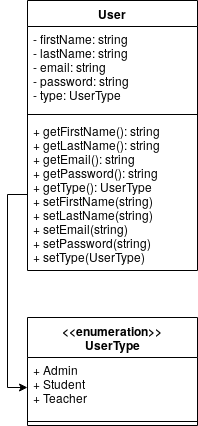

The diagram above was exported from draw.io. Its source (the exported page's mxGraphModel, read from the mxfile embedded in the PNG):
<mxGraphModel dx="702" dy="799" grid="1" gridSize="10" guides="1" tooltips="1" connect="1" arrows="1" fold="1" page="1" pageScale="1" pageWidth="1169" pageHeight="827" math="0" shadow="0">
  <root>
    <mxCell id="0" />
    <mxCell id="1" parent="0" />
    <mxCell id="2" value="User" style="swimlane;fontStyle=1;align=center;verticalAlign=top;childLayout=stackLayout;horizontal=1;startSize=26;horizontalStack=0;resizeParent=1;resizeParentMax=0;resizeLast=0;collapsible=1;marginBottom=0;" vertex="1" parent="1">
      <mxGeometry x="310" y="67" width="170" height="270" as="geometry" />
    </mxCell>
    <mxCell id="3" value="- firstName: string&#10;- lastName: string&#10;- email: string&#10;- password: string&#10;- type: UserType" style="text;strokeColor=none;fillColor=none;align=left;verticalAlign=top;spacingLeft=4;spacingRight=4;overflow=hidden;rotatable=0;points=[[0,0.5],[1,0.5]];portConstraint=eastwest;" vertex="1" parent="2">
      <mxGeometry y="26" width="170" height="84" as="geometry" />
    </mxCell>
    <mxCell id="4" value="" style="line;strokeWidth=1;fillColor=none;align=left;verticalAlign=middle;spacingTop=-1;spacingLeft=3;spacingRight=3;rotatable=0;labelPosition=right;points=[];portConstraint=eastwest;" vertex="1" parent="2">
      <mxGeometry y="110" width="170" height="8" as="geometry" />
    </mxCell>
    <mxCell id="5" value="+ getFirstName(): string&#10;+ getLastName(): string&#10;+ getEmail(): string&#10;+ getPassword(): string &#10;+ getType(): UserType&#10;+ setFirstName(string)&#10;+ setLastName(string)&#10;+ setEmail(string)&#10;+ setPassword(string)&#10;+ setType(UserType)" style="text;strokeColor=none;fillColor=none;align=left;verticalAlign=top;spacingLeft=4;spacingRight=4;overflow=hidden;rotatable=0;points=[[0,0.5],[1,0.5]];portConstraint=eastwest;" vertex="1" parent="2">
      <mxGeometry y="118" width="170" height="152" as="geometry" />
    </mxCell>
    <mxCell id="6" value="&lt;&lt;enumeration&gt;&gt;&#10;UserType" style="swimlane;fontStyle=1;align=center;verticalAlign=top;childLayout=stackLayout;horizontal=1;startSize=40;horizontalStack=0;resizeParent=1;resizeParentMax=0;resizeLast=0;collapsible=1;marginBottom=0;" vertex="1" parent="1">
      <mxGeometry x="310" y="384" width="170" height="108" as="geometry" />
    </mxCell>
    <mxCell id="7" value="+ Admin&#10;+ Student&#10;+ Teacher" style="text;strokeColor=none;fillColor=none;align=left;verticalAlign=top;spacingLeft=4;spacingRight=4;overflow=hidden;rotatable=0;points=[[0,0.5],[1,0.5]];portConstraint=eastwest;" vertex="1" parent="6">
      <mxGeometry y="40" width="170" height="60" as="geometry" />
    </mxCell>
    <mxCell id="8" value="" style="line;strokeWidth=1;fillColor=none;align=left;verticalAlign=middle;spacingTop=-1;spacingLeft=3;spacingRight=3;rotatable=0;labelPosition=right;points=[];portConstraint=eastwest;" vertex="1" parent="6">
      <mxGeometry y="100" width="170" height="8" as="geometry" />
    </mxCell>
    <mxCell id="9" value="" style="resizable=0;html=1;align=left;verticalAlign=top;labelBackgroundColor=#ffffff;fontSize=10;" connectable="0" vertex="1" parent="1">
      <mxGeometry x="480" y="261" as="geometry" />
    </mxCell>
    <mxCell id="10" style="edgeStyle=orthogonalEdgeStyle;rounded=0;orthogonalLoop=1;jettySize=auto;html=1;exitX=0;exitY=0.5;exitDx=0;exitDy=0;entryX=0;entryY=0.5;entryDx=0;entryDy=0;" edge="1" source="5" target="7" parent="1">
      <mxGeometry relative="1" as="geometry" />
    </mxCell>
    <mxCell id="11" value="" style="resizable=0;html=1;align=left;verticalAlign=top;labelBackgroundColor=#ffffff;fontSize=10;" connectable="0" vertex="1" parent="1">
      <mxGeometry x="480" y="135" as="geometry" />
    </mxCell>
  </root>
</mxGraphModel>